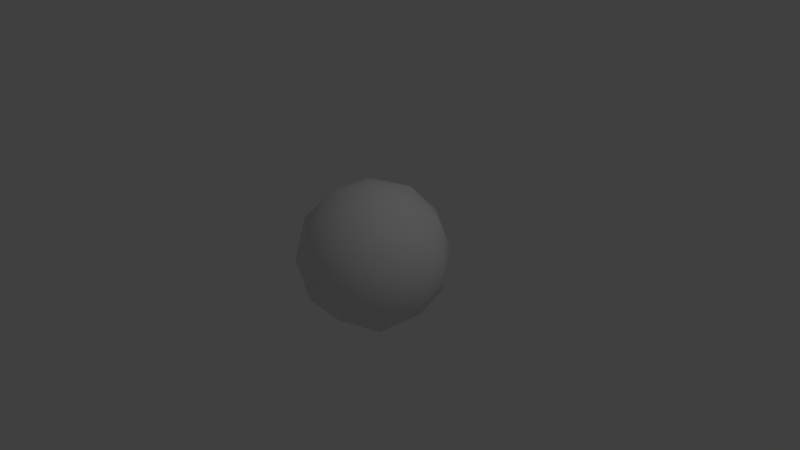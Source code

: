# Source: Icosphere.blend  (saved by Blender 2.77.0; exported with 4.5.12 LTS)
import bpy
from mathutils import Matrix  # noqa: F401  (used for matrix-valued properties, if any)

bpy.ops.wm.read_factory_settings(use_empty=True)
scene = bpy.context.scene
scene.name = 'Scene'

# ---- collections
col_collection_1 = bpy.data.collections.new('Collection 1'); scene.collection.children.link(col_collection_1)

# ---- world
world_world = bpy.data.worlds.new('World'); scene.world = world_world
world_world.color = (0.05088, 0.05088, 0.05088)
world_world.use_sun_shadow = False
world_world.sun_shadow_jitter_overblur = 0.0
world_world.cycles.sampling_method = 'MANUAL'

# ---- cameras
cam_camera = bpy.data.cameras.new('Camera')
cam_camera.clip_end = 100.0
cam_camera.lens = 35.0
cam_camera.sensor_width = 32.0
cam_camera.sensor_height = 18.0
cam_camera.ortho_scale = 7.314
cam_camera.dof.focus_distance = 0.0
cam_camera.dof.aperture_fstop = 128.0

# ---- lights
light_lamp = bpy.data.lights.new('Lamp', 'POINT')
light_lamp.transmission_factor = 0.0
light_lamp.cutoff_distance = 30.0
light_lamp.energy = 100.0
light_lamp.shadow_buffer_clip_start = 1.001
light_lamp.shadow_soft_size = 0.1
light_lamp.shadow_maximum_resolution = 0.006
light_lamp.use_absolute_resolution = True

# ---- meshes
me_icosphere = bpy.data.meshes.new('Icosphere')
me_icosphere.from_pydata([(0.0, 0.0, -1.0), (0.7236, -0.5257, -0.4472), (-0.2764, -0.8506, -0.4472), (-0.8944, 0.0, -0.4472), (-0.2764, 0.8506, -0.4472), (0.7236, 0.5257, -0.4472), (0.2764, -0.8506, 0.4472), (-0.7236, -0.5257, 0.4472), (-0.7236, 0.5257, 0.4472), (0.2764, 0.8506, 0.4472), (0.8944, 0.0, 0.4472), (0.0, 0.0, 1.0), (-0.1625, -0.5, -0.8507), (0.4253, -0.309, -0.8507), (0.2629, -0.809, -0.5257), (0.8506, 0.0, -0.5257), (0.4253, 0.309, -0.8507), (-0.5257, 0.0, -0.8507), (-0.6882, -0.5, -0.5257), (-0.1625, 0.5, -0.8507), (-0.6882, 0.5, -0.5257), (0.2629, 0.809, -0.5257), (0.9511, -0.309, 0.0), (0.9511, 0.309, 0.0), (0.0, -1.0, 0.0), (0.5878, -0.809, 0.0), (-0.9511, -0.309, 0.0), (-0.5878, -0.809, 0.0), (-0.5878, 0.809, 0.0), (-0.9511, 0.309, 0.0), (0.5878, 0.809, 0.0), (0.0, 1.0, 0.0), (0.6882, -0.5, 0.5257), (-0.2629, -0.809, 0.5257), (-0.8506, 0.0, 0.5257), (-0.2629, 0.809, 0.5257), (0.6882, 0.5, 0.5257), (0.1625, -0.5, 0.8507), (0.5257, 0.0, 0.8507), (-0.4253, -0.309, 0.8507), (-0.4253, 0.309, 0.8507), (0.1625, 0.5, 0.8507)], [], [(0, 13, 12), (1, 13, 15), (0, 12, 17), (0, 17, 19), (0, 19, 16), (1, 15, 22), (2, 14, 24), (3, 18, 26), (4, 20, 28), (5, 21, 30), (1, 22, 25), (2, 24, 27), (3, 26, 29), (4, 28, 31), (5, 30, 23), (6, 32, 37), (7, 33, 39), (8, 34, 40), (9, 35, 41), (10, 36, 38), (38, 41, 11), (38, 36, 41), (36, 9, 41), (41, 40, 11), (41, 35, 40), (35, 8, 40), (40, 39, 11), (40, 34, 39), (34, 7, 39), (39, 37, 11), (39, 33, 37), (33, 6, 37), (37, 38, 11), (37, 32, 38), (32, 10, 38), (23, 36, 10), (23, 30, 36), (30, 9, 36), (31, 35, 9), (31, 28, 35), (28, 8, 35), (29, 34, 8), (29, 26, 34), (26, 7, 34), (27, 33, 7), (27, 24, 33), (24, 6, 33), (25, 32, 6), (25, 22, 32), (22, 10, 32), (30, 31, 9), (30, 21, 31), (21, 4, 31), (28, 29, 8), (28, 20, 29), (20, 3, 29), (26, 27, 7), (26, 18, 27), (18, 2, 27), (24, 25, 6), (24, 14, 25), (14, 1, 25), (22, 23, 10), (22, 15, 23), (15, 5, 23), (16, 21, 5), (16, 19, 21), (19, 4, 21), (19, 20, 4), (19, 17, 20), (17, 3, 20), (17, 18, 3), (17, 12, 18), (12, 2, 18), (15, 16, 5), (15, 13, 16), (13, 0, 16), (12, 14, 2), (12, 13, 14), (13, 1, 14)])
me_icosphere.polygons.foreach_set('use_smooth', [True] * 80)
me_icosphere.use_remesh_preserve_volume = False
me_icosphere.use_remesh_preserve_attributes = False
me_icosphere.use_mirror_vertex_groups = False
me_icosphere.update()

# ---- objects
ob_icosphere = bpy.data.objects.new('Icosphere', me_icosphere)
ob_lamp = bpy.data.objects.new('Lamp', light_lamp)
ob_camera = bpy.data.objects.new('Camera', cam_camera)

# ---- transforms, parenting, visibility, modifiers, constraints
ob_icosphere.location = (0.0, 0.0, 0.0)
ob_icosphere.lineart.crease_threshold = 0.0
ob_lamp.location = (4.076, 1.005, 5.904)
ob_lamp.rotation_euler = (0.6503, 0.05522, 1.866)
ob_lamp.lock_rotations_4d = False
ob_lamp.empty_display_type = 'ARROWS'
ob_lamp.color = (0.0, 0.0, 0.0, 0.0)
ob_lamp.lineart.crease_threshold = 0.0
ob_camera.location = (7.481, -6.508, 5.344)
ob_camera.rotation_euler = (1.109, 0.01082, 0.8149)
ob_camera.lock_rotations_4d = False
ob_camera.empty_display_type = 'ARROWS'
ob_camera.color = (0.0, 0.0, 0.0, 0.0)
ob_camera.display_type = 'WIRE'
ob_camera.lineart.crease_threshold = 0.0

# ---- collection membership
col_collection_1.objects.link(ob_icosphere)
col_collection_1.objects.link(ob_lamp)
col_collection_1.objects.link(ob_camera)

# ---- scene / render settings (as saved in the file)
scene.camera = ob_camera
scene.frame_start = 1; scene.frame_end = 250; scene.frame_set(1)
scene.render.engine = 'BLENDER_EEVEE_NEXT'
scene.render.resolution_percentage = 50
scene.render.dither_intensity = 0.0
scene.cycles.use_denoising = False
scene.cycles.samples = 128
scene.cycles.sampling_pattern = 'TABULATED_SOBOL'
scene.cycles.light_sampling_threshold = 0.0
scene.cycles.use_adaptive_sampling = False
scene.cycles.use_light_tree = False
scene.cycles.blur_glossy = 0.0
scene.cycles.sample_clamp_indirect = 0.0
scene.view_settings.view_transform = 'Standard'
bpy.context.view_layer.update()
